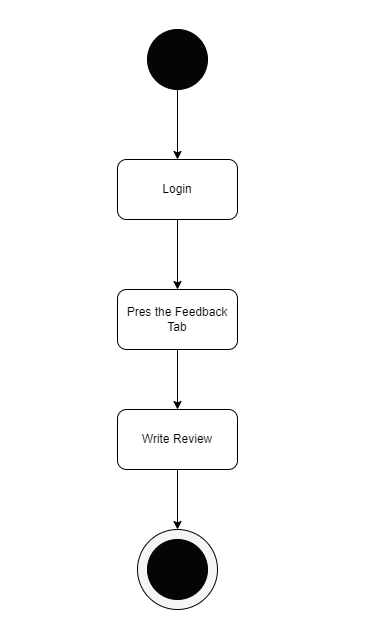

The diagram above was exported from draw.io. Its source (the exported page's mxGraphModel, read from the mxfile embedded in the PNG):
<mxGraphModel dx="868" dy="482" grid="1" gridSize="10" guides="1" tooltips="1" connect="1" arrows="1" fold="1" page="1" pageScale="1" pageWidth="827" pageHeight="1169" math="0" shadow="0">
  <root>
    <mxCell id="0" />
    <mxCell id="1" parent="0" />
    <mxCell id="jI11OiuK9rxrnVegyPiS-1" value="" style="ellipse;whiteSpace=wrap;html=1;aspect=fixed;fillColor=#050505;" vertex="1" parent="1">
      <mxGeometry x="390" y="30" width="60" height="60" as="geometry" />
    </mxCell>
    <mxCell id="jI11OiuK9rxrnVegyPiS-2" value="Login" style="rounded=1;whiteSpace=wrap;html=1;" vertex="1" parent="1">
      <mxGeometry x="360" y="160" width="120" height="60" as="geometry" />
    </mxCell>
    <mxCell id="jI11OiuK9rxrnVegyPiS-3" value="Pres the Feedback Tab" style="rounded=1;whiteSpace=wrap;html=1;" vertex="1" parent="1">
      <mxGeometry x="360" y="290" width="120" height="60" as="geometry" />
    </mxCell>
    <mxCell id="jI11OiuK9rxrnVegyPiS-4" value="Write Review" style="rounded=1;whiteSpace=wrap;html=1;" vertex="1" parent="1">
      <mxGeometry x="360" y="410" width="120" height="60" as="geometry" />
    </mxCell>
    <mxCell id="jI11OiuK9rxrnVegyPiS-5" value="" style="ellipse;whiteSpace=wrap;html=1;aspect=fixed;fillColor=#F5F5F5;" vertex="1" parent="1">
      <mxGeometry x="380" y="530" width="80" height="80" as="geometry" />
    </mxCell>
    <mxCell id="jI11OiuK9rxrnVegyPiS-6" value="" style="ellipse;whiteSpace=wrap;html=1;aspect=fixed;fillColor=#050505;" vertex="1" parent="1">
      <mxGeometry x="390" y="540" width="60" height="60" as="geometry" />
    </mxCell>
    <mxCell id="jI11OiuK9rxrnVegyPiS-7" value="" style="endArrow=classic;html=1;rounded=0;exitX=0.5;exitY=1;exitDx=0;exitDy=0;entryX=0.5;entryY=0;entryDx=0;entryDy=0;" edge="1" parent="1" source="jI11OiuK9rxrnVegyPiS-4" target="jI11OiuK9rxrnVegyPiS-5">
      <mxGeometry width="50" height="50" relative="1" as="geometry">
        <mxPoint x="390" y="470" as="sourcePoint" />
        <mxPoint x="440" y="420" as="targetPoint" />
      </mxGeometry>
    </mxCell>
    <mxCell id="jI11OiuK9rxrnVegyPiS-8" value="" style="endArrow=classic;html=1;rounded=0;exitX=0.5;exitY=1;exitDx=0;exitDy=0;entryX=0.5;entryY=0;entryDx=0;entryDy=0;" edge="1" parent="1" source="jI11OiuK9rxrnVegyPiS-3" target="jI11OiuK9rxrnVegyPiS-4">
      <mxGeometry width="50" height="50" relative="1" as="geometry">
        <mxPoint x="390" y="270" as="sourcePoint" />
        <mxPoint x="440" y="220" as="targetPoint" />
      </mxGeometry>
    </mxCell>
    <mxCell id="jI11OiuK9rxrnVegyPiS-9" value="" style="endArrow=classic;html=1;rounded=0;exitX=0.5;exitY=1;exitDx=0;exitDy=0;entryX=0.5;entryY=0;entryDx=0;entryDy=0;" edge="1" parent="1" source="jI11OiuK9rxrnVegyPiS-2" target="jI11OiuK9rxrnVegyPiS-3">
      <mxGeometry width="50" height="50" relative="1" as="geometry">
        <mxPoint x="390" y="270" as="sourcePoint" />
        <mxPoint x="440" y="220" as="targetPoint" />
      </mxGeometry>
    </mxCell>
    <mxCell id="jI11OiuK9rxrnVegyPiS-10" value="" style="endArrow=classic;html=1;rounded=0;exitX=0.5;exitY=1;exitDx=0;exitDy=0;entryX=0.5;entryY=0;entryDx=0;entryDy=0;" edge="1" parent="1" source="jI11OiuK9rxrnVegyPiS-1" target="jI11OiuK9rxrnVegyPiS-2">
      <mxGeometry width="50" height="50" relative="1" as="geometry">
        <mxPoint x="390" y="270" as="sourcePoint" />
        <mxPoint x="440" y="220" as="targetPoint" />
      </mxGeometry>
    </mxCell>
  </root>
</mxGraphModel>